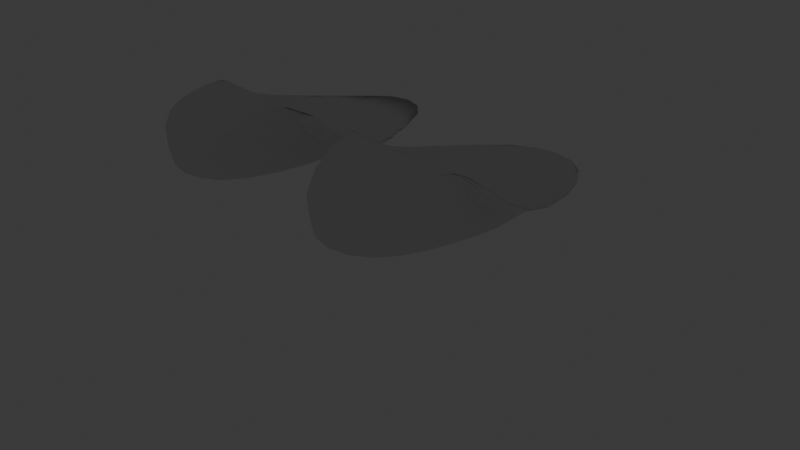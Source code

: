 # Source: SubdivisionTest21.blend  (saved by Blender 4.5.91; exported with 4.5.12 LTS)
import bpy
from mathutils import Matrix  # noqa: F401  (used for matrix-valued properties, if any)

bpy.ops.wm.read_factory_settings(use_empty=True)
scene = bpy.context.scene
scene.name = 'Scene'

# ---- collections
col_collection = bpy.data.collections.new('Collection'); scene.collection.children.link(col_collection)

# ---- materials (node trees are filled in below, after node groups)
mat_material = bpy.data.materials.new('Material')
mat_material.alpha_threshold = 0.0
mat_material.roughness = 0.5
mat_material.line_color = (0.0, 0.0, 0.0, 1.0)

# ---- material node trees
mat_material.use_nodes = True; mat_material.node_tree.nodes.clear()
_N = mat_material.node_tree.nodes; _L = mat_material.node_tree.links
n0 = _N.new('ShaderNodeOutputMaterial'); n0.name = 'Material Output'; n0.location = (200, 100)
n1 = _N.new('ShaderNodeBsdfPrincipled'); n1.name = 'Principled BSDF'; n1.location = (-200, 100)
n1.inputs[3].default_value = 1.45
_L.new(n1.outputs[0], n0.inputs[0])
n0.is_active_output = True

# ---- world
world_world = bpy.data.worlds.new('World'); scene.world = world_world
world_world.use_nodes = True; world_world.node_tree.nodes.clear()
_N = world_world.node_tree.nodes; _L = world_world.node_tree.links
n0 = _N.new('ShaderNodeOutputWorld'); n0.name = 'World Output'; n0.location = (200, 100)
n1 = _N.new('ShaderNodeBackground'); n1.name = 'Background'; n1.location = (-200, 100)
n1.inputs[0].default_value = (0.05088, 0.05088, 0.05088, 1.0)
_L.new(n1.outputs[0], n0.inputs[0])
n0.is_active_output = True
world_world.color = (0.05088, 0.05088, 0.05088)
world_world.sun_shadow_jitter_overblur = 0.0

# ---- cameras
cam_camera = bpy.data.cameras.new('Camera')
cam_camera.clip_end = 100.0
cam_camera.ortho_scale = 7.314

# ---- lights
light_light = bpy.data.lights.new('Light', 'POINT')
light_light.energy = 1000.0
light_light.shadow_soft_size = 0.1

# ---- meshes
me_cube_001 = bpy.data.meshes.new('Cube.001')
me_cube_001.from_pydata([(-0.62, -1.0, 0.0), (-0.7032, -0.9232, 0.5513), (-0.62, 2.569, 0.0), (-0.62, 2.569, 0.0), (0.62, -1.0, 0.0), (0.7032, -0.9232, 0.5513), (0.62, 2.569, 0.0), (0.62, 2.569, 0.0), (-0.8265, 0.5, 0.0), (0.62, 0.1554, 0.9978), (-0.62, 0.1554, 0.9978), (0.8265, 0.5, 0.0), (-1.748, -0.1403, 0.08139), (0.8265, 0.5, 0.0), (-0.8265, 0.5, 0.0), (1.748, -0.1403, 0.08139), (-0.62, -1.097, 0.25), (-0.62, 2.569, 0.0), (0.62, 2.569, 0.0), (0.62, -1.097, 0.25), (-0.62, 0.1554, 0.9978), (0.62, 0.1554, 0.9978), (1.118, 0.8859, 0.1841), (-1.118, 0.8859, 0.1841)], [], [(3, 12, 15, 7), (17, 3, 7, 18), (21, 9, 5, 19), (8, 11, 4, 0), (9, 10, 1, 5), (6, 13, 14, 2), (18, 7, 15, 22), (19, 5, 1, 16), (15, 12, 10, 9), (14, 13, 11, 8), (16, 1, 10, 20), (22, 15, 9, 21), (17, 2, 14, 23), (20, 10, 12, 23), (8, 20, 23, 14), (3, 17, 23, 12), (13, 22, 21, 11), (0, 16, 20, 8), (4, 19, 16, 0), (6, 18, 22, 13), (11, 21, 19, 4), (2, 17, 18, 6)])
me_cube_001.polygons.foreach_set('use_smooth', [True] * 22)
_k = set([(0, 4), (0, 8), (2, 6), (2, 14), (4, 11), (6, 13), (8, 14), (11, 13)])
me_cube_001.attributes.new('sharp_edge', 'BOOLEAN', 'EDGE').data.foreach_set('value', [ (min(e.vertices), max(e.vertices)) in _k for e in me_cube_001.edges])
_k = {(0, 8): 1.0, (2, 6): 1.0, (0, 4): 1.0, (6, 13): 1.0, (8, 14): 1.0, (4, 11): 1.0, (11, 13): 1.0, (2, 14): 1.0}
me_cube_001.attributes.new('crease_edge', 'FLOAT', 'EDGE').data.foreach_set('value', [_k.get((min(e.vertices), max(e.vertices)), 0.0) for e in me_cube_001.edges])
_uv = me_cube_001.uv_layers.new(name='UVMap')
_uv.uv.foreach_set('vector', [0.875, 0.5, 0.875, 0.6966, 0.625, 0.6966, 0.625, 0.5, 0.5, 0.25, 0.625, 0.25, 0.625, 0.5, 0.5, 0.5, 0.5, 0.7375, 0.625, 0.7375, 0.625, 0.75, 0.5, 0.75, 0.125, 0.7375, 0.375, 0.7375, 0.375, 0.75, 0.125, 0.75, 0.625, 0.7375, 0.875, 0.7375, 0.875, 0.75, 0.625, 0.75, 0.375, 0.5, 0.375, 0.6966, 0.125, 0.6966, 0.125, 0.5, 0.5, 0.5, 0.625, 0.5, 0.625, 0.6966, 0.5, 0.6966, 0.5, 0.75, 0.625, 0.75, 0.625, 1.0, 0.5, 1.0, 0.625, 0.6966, 0.875, 0.6966, 0.875, 0.7375, 0.625, 0.7375, 0.125, 0.6966, 0.375, 0.6966, 0.375, 0.7375, 0.125, 0.7375, 0.5, 0.0, 0.625, 0.0, 0.625, 0.0125, 0.5, 0.0125, 0.5, 0.6966, 0.625, 0.6966, 0.625, 0.7375, 0.5, 0.7375, 0.5, 0.25, 0.375, 0.25, 0.375, 0.05341, 0.5, 0.05341, 0.5, 0.0125, 0.625, 0.0125, 0.625, 0.05341, 0.5, 0.05341, 0.375, 0.0125, 0.5, 0.0125, 0.5, 0.05341, 0.375, 0.05341, 0.625, 0.25, 0.5, 0.25, 0.5, 0.05341, 0.625, 0.05341, 0.375, 0.6966, 0.5, 0.6966, 0.5, 0.7375, 0.375, 0.7375, 0.375, 0.0, 0.5, 0.0, 0.5, 0.0125, 0.375, 0.0125, 0.375, 0.75, 0.5, 0.75, 0.5, 1.0, 0.375, 1.0, 0.375, 0.5, 0.5, 0.5, 0.5, 0.6966, 0.375, 0.6966, 0.375, 0.7375, 0.5, 0.7375, 0.5, 0.75, 0.375, 0.75, 0.375, 0.25, 0.5, 0.25, 0.5, 0.5, 0.375, 0.5])
me_cube_001.update()
me_cube_002 = bpy.data.meshes.new('Cube.002')
me_cube_002.from_pydata([(-0.62, -1.0, 0.0), (-0.7032, -0.9232, 0.5513), (-0.62, 2.569, 0.0), (0.62, -1.0, 0.0), (0.7032, -0.9232, 0.5513), (-0.8265, 0.5, 0.0), (-1.748, -0.1403, 0.08139), (0.8265, 0.5, 0.0), (1.748, -0.1403, 0.08139), (-0.62, -1.097, 0.25), (0.62, 2.569, 0.0), (0.62, -1.097, 0.25), (-0.62, 0.1554, 0.9978), (0.62, 0.1554, 0.9978), (1.118, 0.8859, 0.1841), (-1.118, 0.8859, 0.1841)], [], [(2, 6, 8, 10), (13, 4, 11), (5, 7, 3, 0), (13, 12, 1, 4), (10, 7, 5, 2), (10, 8, 14), (11, 4, 1, 9), (8, 6, 12, 13), (9, 1, 12), (14, 8, 13), (2, 5, 15), (12, 6, 15), (5, 12, 15), (2, 15, 6), (7, 14, 13), (0, 9, 12, 5), (3, 11, 9, 0), (10, 14, 7), (7, 13, 11, 3)])
me_cube_002.polygons.foreach_set('use_smooth', [True] * 19)
_k = set([(0, 3), (0, 5), (2, 5), (3, 7), (7, 10)])
me_cube_002.attributes.new('sharp_edge', 'BOOLEAN', 'EDGE').data.foreach_set('value', [ (min(e.vertices), max(e.vertices)) in _k for e in me_cube_002.edges])
_k = {(0, 5): 1.0, (0, 3): 1.0, (2, 10): 1.0, (7, 10): 1.0, (3, 7): 1.0, (2, 5): 1.0}
me_cube_002.attributes.new('crease_edge', 'FLOAT', 'EDGE').data.foreach_set('value', [_k.get((min(e.vertices), max(e.vertices)), 0.0) for e in me_cube_002.edges])
_uv = me_cube_002.uv_layers.new(name='UVMap')
_uv.uv.foreach_set('vector', [0.875, 0.5, 0.875, 0.6966, 0.625, 0.6966, 0.625, 0.5, 0.625, 0.7375, 0.625, 0.75, 0.5, 0.75, 0.125, 0.7375, 0.375, 0.7375, 0.375, 0.75, 0.125, 0.75, 0.625, 0.7375, 0.875, 0.7375, 0.875, 0.75, 0.625, 0.75, 0.375, 0.5, 0.375, 0.6966, 0.125, 0.6966, 0.125, 0.5, 0.625, 0.5, 0.625, 0.6966, 0.5, 0.6966, 0.5, 0.75, 0.625, 0.75, 0.625, 1.0, 0.5, 1.0, 0.625, 0.6966, 0.875, 0.6966, 0.875, 0.7375, 0.625, 0.7375, 0.5, 0.0, 0.625, 0.0, 0.5, 0.0125, 0.5, 0.6966, 0.625, 0.6966, 0.5, 0.7375, 0.375, 0.25, 0.375, 0.05341, 0.5, 0.05341, 0.625, 0.0125, 0.625, 0.05341, 0.5, 0.05341, 0.375, 0.0125, 0.5, 0.0125, 0.5, 0.05341, 0.5, 0.25, 0.5, 0.05341, 0.625, 0.05341, 0.375, 0.6966, 0.5, 0.6966, 0.5, 0.7375, 0.375, 0.0, 0.5, 0.0, 0.5, 0.0125, 0.375, 0.0125, 0.375, 0.75, 0.5, 0.75, 0.5, 1.0, 0.375, 1.0, 0.5, 0.5, 0.5, 0.6966, 0.375, 0.6966, 0.375, 0.7375, 0.5, 0.7375, 0.5, 0.75, 0.375, 0.75])
me_cube_002.update()
me_cube = bpy.data.meshes.new('Cube')
me_cube.from_pydata([(1.0, 1.0, 1.0), (1.0, 1.0, -1.0), (1.0, -1.0, 1.0), (1.0, -1.0, -1.0), (-1.0, 1.0, 1.0), (-1.0, 1.0, -1.0), (-1.0, -1.0, 1.0), (-1.0, -1.0, -1.0)], [], [(0, 4, 6, 2), (3, 2, 6, 7), (7, 6, 4, 5), (5, 1, 3, 7), (1, 0, 2, 3), (5, 4, 0, 1)])
_uv = me_cube.uv_layers.new(name='UVMap')
_uv.uv.foreach_set('vector', [0.625, 0.5, 0.875, 0.5, 0.875, 0.75, 0.625, 0.75, 0.375, 0.75, 0.625, 0.75, 0.625, 1.0, 0.375, 1.0, 0.375, 0.0, 0.625, 0.0, 0.625, 0.25, 0.375, 0.25, 0.125, 0.5, 0.375, 0.5, 0.375, 0.75, 0.125, 0.75, 0.375, 0.5, 0.625, 0.5, 0.625, 0.75, 0.375, 0.75, 0.375, 0.25, 0.625, 0.25, 0.625, 0.5, 0.375, 0.5])
me_cube.materials.append(mat_material)
me_cube.use_mirror_vertex_groups = False
me_cube.update()

# ---- objects
ob_cube_001 = bpy.data.objects.new('Cube.001', me_cube_001)
ob_cube_002 = bpy.data.objects.new('Cube.002', me_cube_002)
ob_cube = bpy.data.objects.new('Cube', me_cube)
ob_light = bpy.data.objects.new('Light', light_light)
ob_camera = bpy.data.objects.new('Camera', cam_camera)

# ---- transforms, parenting, visibility, modifiers, constraints
ob_cube_001.location = (0.0, 0.0, 0.0)
_m = ob_cube_001.modifiers.new('Subdivision', 'SUBSURF')
_m.levels = 6
ob_cube_002.location = (-2.468, 0.0, 0.0)
_m = ob_cube_002.modifiers.new('Subdivision', 'SUBSURF')
_m.levels = 6
ob_cube.location = (0.0, 0.0, 0.0)
ob_cube.lock_rotations_4d = False
ob_cube.empty_display_type = 'ARROWS'
ob_cube.lineart.crease_threshold = 0.0
ob_light.location = (4.076, 1.005, 5.904)
ob_light.rotation_euler = (0.6503, 0.05522, 1.866)
ob_light.lock_rotations_4d = False
ob_light.empty_display_type = 'ARROWS'
ob_light.color = (0.0, 0.0, 0.0, 0.0)
ob_light.lineart.crease_threshold = 0.0
ob_camera.location = (7.359, -6.926, 4.958)
ob_camera.rotation_euler = (1.109, 0.0, 0.8149)
ob_camera.lock_rotations_4d = False
ob_camera.empty_display_type = 'ARROWS'
ob_camera.color = (0.0, 0.0, 0.0, 0.0)
ob_camera.display_type = 'WIRE'
ob_camera.lineart.crease_threshold = 0.0

# ---- collection membership
scene.collection.objects.link(ob_cube_001)
scene.collection.objects.link(ob_cube_002)
col_collection.objects.link(ob_cube)
col_collection.objects.link(ob_light)
col_collection.objects.link(ob_camera)
def _layer_coll(name, lc=None):
    lc = lc or bpy.context.view_layer.layer_collection
    for c in lc.children:
        if c.name == name: return c
        r = _layer_coll(name, c)
        if r: return r
_layer_coll('Collection').exclude = True

# ---- scene / render settings (as saved in the file)
scene.camera = ob_camera
scene.frame_start = 1; scene.frame_end = 250; scene.frame_set(1)
scene.render.engine = 'BLENDER_EEVEE_NEXT'
bpy.context.view_layer.update()
